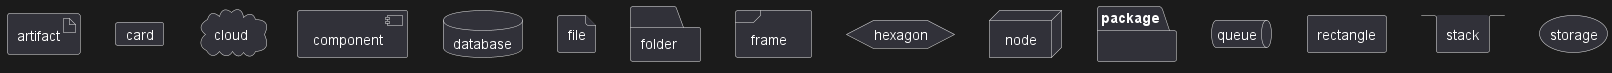

The diagram above was rendered by PlantUML. Its source (embedded in the PNG):
@startuml
<style>
componentDiagram {
  BackGroundColor palegreen
  LineThickness 2
  LineColor red
}
</style>
artifact artifact {
}
card card {
}
cloud cloud {
}
component component {
}
database database {
}
file file {
}
folder folder {
}
frame frame {
}
hexagon hexagon {
}
node node {
}
package package {
}
queue queue {
}
rectangle rectangle {
}
stack stack {
}
storage storage {
}
@enduml